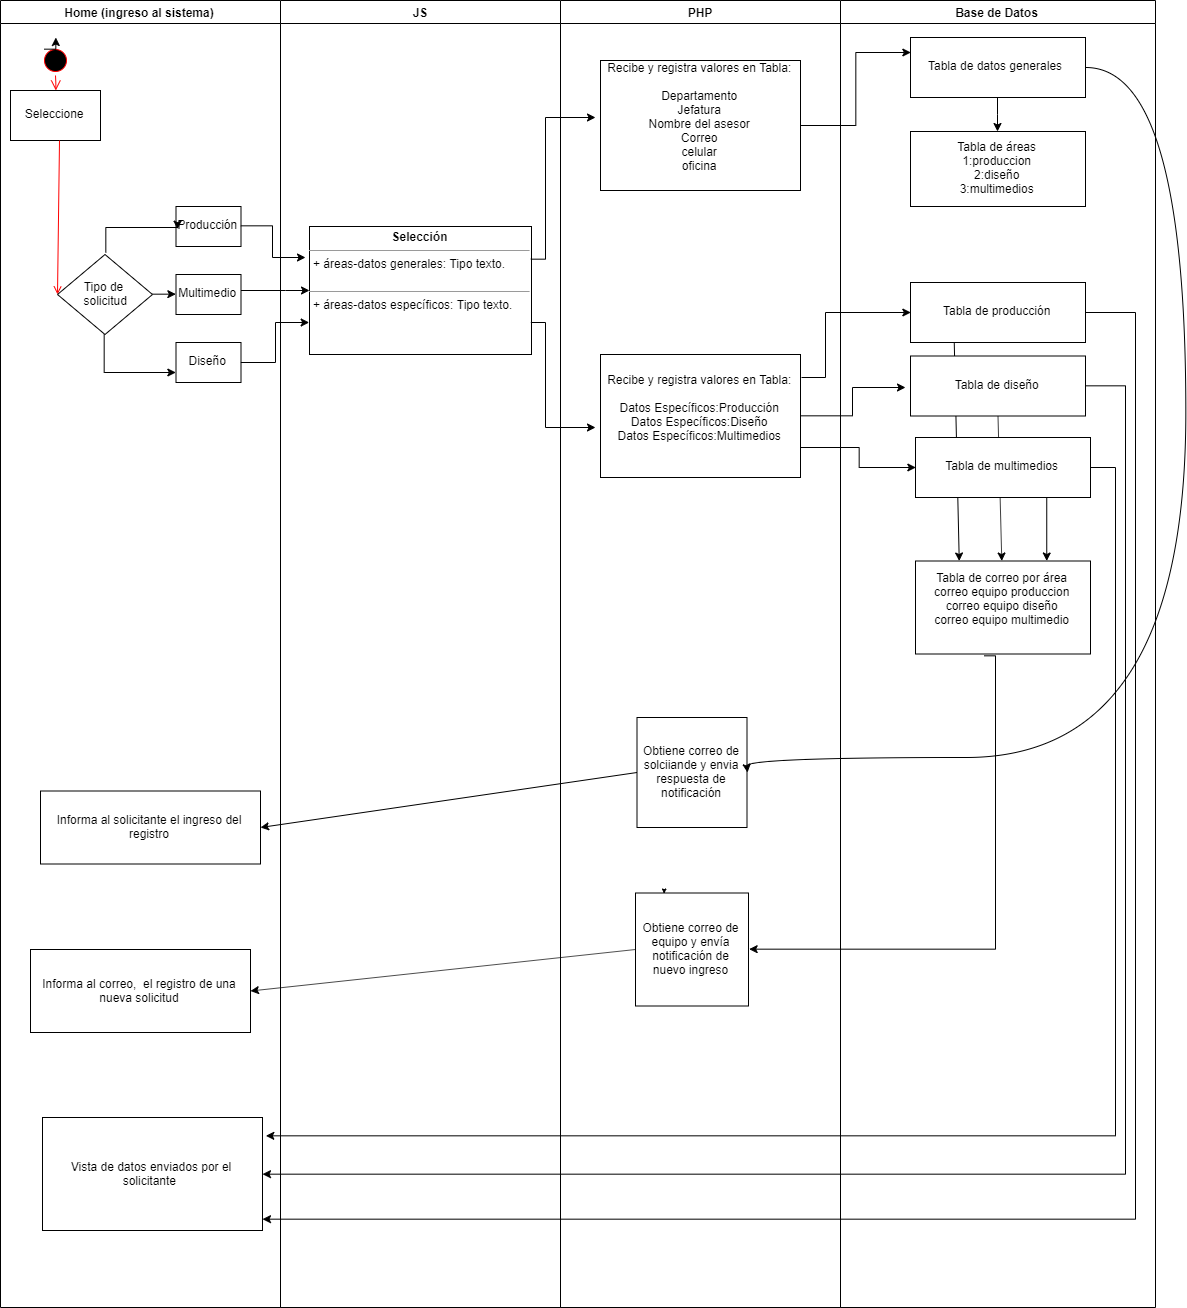

The diagram above was exported from draw.io. Its source (the exported page's mxGraphModel, read from the mxfile embedded in the PNG):
<mxGraphModel dx="1423" dy="645" grid="1" gridSize="10" guides="1" tooltips="1" connect="1" arrows="1" fold="1" page="1" pageScale="1" pageWidth="1169" pageHeight="826" background="#ffffff" math="0" shadow="0">
  <root>
    <mxCell id="0" />
    <mxCell id="1" parent="0" />
    <mxCell id="2" value="Home (ingreso al sistema)" style="swimlane;whiteSpace=wrap;startSize=23;" parent="1" vertex="1">
      <mxGeometry x="65" y="73" width="280" height="1307" as="geometry" />
    </mxCell>
    <mxCell id="5" value="" style="ellipse;shape=startState;fillColor=#000000;strokeColor=#ff0000;" parent="2" vertex="1">
      <mxGeometry x="40" y="45" width="30" height="30" as="geometry" />
    </mxCell>
    <mxCell id="6" value="" style="edgeStyle=elbowEdgeStyle;elbow=horizontal;verticalAlign=bottom;endArrow=open;endSize=8;strokeColor=#FF0000;endFill=1;rounded=0" parent="2" source="5" target="7" edge="1">
      <mxGeometry x="32.5" y="45" as="geometry">
        <mxPoint x="47.5" y="115" as="targetPoint" />
      </mxGeometry>
    </mxCell>
    <mxCell id="7" value="Seleccione" style="" parent="2" vertex="1">
      <mxGeometry x="10" y="90" width="90" height="50" as="geometry" />
    </mxCell>
    <mxCell id="9" value="" style="endArrow=open;strokeColor=#FF0000;endFill=1;rounded=0;entryX=0;entryY=0.5;entryDx=0;entryDy=0;" parent="2" target="na8aqhm_b4etTluQu2Av-53" edge="1">
      <mxGeometry relative="1" as="geometry">
        <mxPoint x="51.000000000000114" y="279" as="targetPoint" />
        <mxPoint x="59" y="140" as="sourcePoint" />
      </mxGeometry>
    </mxCell>
    <mxCell id="10" value="Multimedio" style="" parent="2" vertex="1">
      <mxGeometry x="175.5" y="274" width="65" height="40" as="geometry" />
    </mxCell>
    <mxCell id="na8aqhm_b4etTluQu2Av-66" value="" style="edgeStyle=orthogonalEdgeStyle;rounded=0;orthogonalLoop=1;jettySize=auto;html=1;entryX=0;entryY=0.5;entryDx=0;entryDy=0;" parent="2" source="na8aqhm_b4etTluQu2Av-53" target="10" edge="1">
      <mxGeometry relative="1" as="geometry">
        <mxPoint x="232" y="294" as="targetPoint" />
      </mxGeometry>
    </mxCell>
    <mxCell id="na8aqhm_b4etTluQu2Av-69" value="" style="edgeStyle=orthogonalEdgeStyle;rounded=0;orthogonalLoop=1;jettySize=auto;html=1;entryX=0;entryY=0.75;entryDx=0;entryDy=0;" parent="2" source="na8aqhm_b4etTluQu2Av-53" target="na8aqhm_b4etTluQu2Av-56" edge="1">
      <mxGeometry relative="1" as="geometry">
        <mxPoint x="104.50000000000011" y="414" as="targetPoint" />
        <Array as="points">
          <mxPoint x="104" y="372" />
        </Array>
      </mxGeometry>
    </mxCell>
    <mxCell id="na8aqhm_b4etTluQu2Av-53" value="&lt;font style=&quot;vertical-align: inherit&quot;&gt;&lt;font style=&quot;vertical-align: inherit&quot;&gt;Tipo de&lt;br&gt;&amp;nbsp;solicitud&lt;/font&gt;&lt;/font&gt;" style="rhombus;whiteSpace=wrap;html=1;" parent="2" vertex="1">
      <mxGeometry x="57" y="254" width="95" height="80" as="geometry" />
    </mxCell>
    <mxCell id="na8aqhm_b4etTluQu2Av-56" value="Diseño" style="" parent="2" vertex="1">
      <mxGeometry x="175.5" y="342" width="65" height="40" as="geometry" />
    </mxCell>
    <mxCell id="Y4HEYB7DCUbLVjXgqD2L-10" value="Producción" style="" vertex="1" parent="2">
      <mxGeometry x="175.5" y="206" width="65" height="40" as="geometry" />
    </mxCell>
    <mxCell id="Y4HEYB7DCUbLVjXgqD2L-40" value="" style="edgeStyle=orthogonalEdgeStyle;rounded=0;orthogonalLoop=1;jettySize=auto;html=1;" edge="1" parent="2">
      <mxGeometry relative="1" as="geometry">
        <mxPoint x="176.5" y="228" as="targetPoint" />
        <Array as="points">
          <mxPoint x="105" y="227.5" />
          <mxPoint x="177" y="227.5" />
        </Array>
        <mxPoint x="105.5" y="252" as="sourcePoint" />
      </mxGeometry>
    </mxCell>
    <mxCell id="Y4HEYB7DCUbLVjXgqD2L-52" value="Vista de datos enviados por el solicitante&amp;nbsp;" style="rounded=0;whiteSpace=wrap;html=1;" vertex="1" parent="2">
      <mxGeometry x="42" y="1117" width="220" height="113" as="geometry" />
    </mxCell>
    <mxCell id="Y4HEYB7DCUbLVjXgqD2L-57" value="Informa al correo,&amp;nbsp; el registro de una nueva solicitud" style="rounded=0;whiteSpace=wrap;html=1;" vertex="1" parent="2">
      <mxGeometry x="30" y="949" width="220" height="83" as="geometry" />
    </mxCell>
    <mxCell id="Y4HEYB7DCUbLVjXgqD2L-58" value="Informa al solicitante el ingreso del registro" style="rounded=0;whiteSpace=wrap;html=1;" vertex="1" parent="2">
      <mxGeometry x="40" y="790.5" width="220" height="73" as="geometry" />
    </mxCell>
    <mxCell id="3" value="JS" style="swimlane;whiteSpace=wrap" parent="1" vertex="1">
      <mxGeometry x="345" y="73" width="280" height="1307" as="geometry" />
    </mxCell>
    <mxCell id="na8aqhm_b4etTluQu2Av-98" value="&lt;p style=&quot;margin: 0px ; margin-top: 4px ; text-align: center&quot;&gt;&lt;b&gt;Selección&lt;/b&gt;&lt;br&gt;&lt;/p&gt;&lt;hr size=&quot;1&quot;&gt;&lt;p style=&quot;margin: 0px ; margin-left: 4px&quot;&gt;+ áreas-datos generales: Tipo texto.&lt;br&gt;&lt;br&gt;&lt;/p&gt;&lt;hr size=&quot;1&quot;&gt;&lt;p style=&quot;margin: 0px ; margin-left: 4px&quot;&gt;+ áreas-datos específicos: Tipo texto.&lt;br&gt;&lt;br&gt;&lt;/p&gt;" style="verticalAlign=top;align=left;overflow=fill;fontSize=12;fontFamily=Helvetica;html=1;" parent="3" vertex="1">
      <mxGeometry x="29" y="226" width="222" height="128" as="geometry" />
    </mxCell>
    <mxCell id="4" value="PHP" style="swimlane;whiteSpace=wrap" parent="1" vertex="1">
      <mxGeometry x="625" y="73" width="280" height="1307" as="geometry" />
    </mxCell>
    <mxCell id="na8aqhm_b4etTluQu2Av-77" value="Recibe y registra valores en Tabla:&#10; &#10;Departamento&#10;Jefatura&#10;Nombre del asesor&#10;Correo&#10;celular&#10;oficina&#10;" style="" parent="4" vertex="1">
      <mxGeometry x="40" y="60" width="200" height="130" as="geometry" />
    </mxCell>
    <mxCell id="Y4HEYB7DCUbLVjXgqD2L-18" value="Recibe y registra valores en Tabla:&#10; &#10;Datos Específicos:Producción&#10;Datos Específicos:Diseño&#10;Datos Específicos:Multimedios&#10;" style="" vertex="1" parent="4">
      <mxGeometry x="40" y="354" width="200" height="123" as="geometry" />
    </mxCell>
    <mxCell id="Y4HEYB7DCUbLVjXgqD2L-54" value="&lt;span style=&quot;white-space: normal&quot;&gt;Obtiene correo de solciiande y envia respuesta de notificación&lt;/span&gt;" style="whiteSpace=wrap;html=1;aspect=fixed;" vertex="1" parent="4">
      <mxGeometry x="76.5" y="717" width="110" height="110" as="geometry" />
    </mxCell>
    <mxCell id="Y4HEYB7DCUbLVjXgqD2L-53" value="&lt;span style=&quot;white-space: normal&quot;&gt;Obtiene correo de equipo y envía notificación de nuevo ingreso&lt;/span&gt;" style="whiteSpace=wrap;html=1;aspect=fixed;" vertex="1" parent="4">
      <mxGeometry x="75" y="892.5" width="113" height="113" as="geometry" />
    </mxCell>
    <mxCell id="Y4HEYB7DCUbLVjXgqD2L-70" style="edgeStyle=elbowEdgeStyle;rounded=0;orthogonalLoop=1;jettySize=auto;html=1;exitX=0.25;exitY=0;exitDx=0;exitDy=0;" edge="1" parent="4" source="Y4HEYB7DCUbLVjXgqD2L-53" target="Y4HEYB7DCUbLVjXgqD2L-53">
      <mxGeometry relative="1" as="geometry" />
    </mxCell>
    <mxCell id="Y4HEYB7DCUbLVjXgqD2L-72" style="edgeStyle=elbowEdgeStyle;rounded=0;orthogonalLoop=1;jettySize=auto;html=1;exitX=0.25;exitY=0;exitDx=0;exitDy=0;" edge="1" parent="4" source="Y4HEYB7DCUbLVjXgqD2L-54" target="Y4HEYB7DCUbLVjXgqD2L-54">
      <mxGeometry relative="1" as="geometry" />
    </mxCell>
    <mxCell id="Y4HEYB7DCUbLVjXgqD2L-73" style="edgeStyle=elbowEdgeStyle;rounded=0;orthogonalLoop=1;jettySize=auto;html=1;exitX=0.5;exitY=0;exitDx=0;exitDy=0;" edge="1" parent="4" source="Y4HEYB7DCUbLVjXgqD2L-54" target="Y4HEYB7DCUbLVjXgqD2L-54">
      <mxGeometry relative="1" as="geometry" />
    </mxCell>
    <mxCell id="na8aqhm_b4etTluQu2Av-41" value="Base de Datos" style="swimlane;whiteSpace=wrap" parent="1" vertex="1">
      <mxGeometry x="905" y="73" width="315" height="1307" as="geometry" />
    </mxCell>
    <mxCell id="na8aqhm_b4etTluQu2Av-51" value="Tabla de áreas&#10;1:produccion&#10;2:diseño&#10;3:multimedios" style="" parent="na8aqhm_b4etTluQu2Av-41" vertex="1">
      <mxGeometry x="70" y="131" width="175" height="75" as="geometry" />
    </mxCell>
    <mxCell id="Y4HEYB7DCUbLVjXgqD2L-87" style="edgeStyle=none;rounded=0;orthogonalLoop=1;jettySize=auto;html=1;exitX=0.25;exitY=1;exitDx=0;exitDy=0;entryX=0.25;entryY=0;entryDx=0;entryDy=0;" edge="1" parent="na8aqhm_b4etTluQu2Av-41" source="Y4HEYB7DCUbLVjXgqD2L-12" target="Y4HEYB7DCUbLVjXgqD2L-51">
      <mxGeometry relative="1" as="geometry" />
    </mxCell>
    <mxCell id="Y4HEYB7DCUbLVjXgqD2L-12" value="Tabla de producción" style="" vertex="1" parent="na8aqhm_b4etTluQu2Av-41">
      <mxGeometry x="70" y="282" width="175" height="60" as="geometry" />
    </mxCell>
    <mxCell id="Y4HEYB7DCUbLVjXgqD2L-88" style="edgeStyle=none;rounded=0;orthogonalLoop=1;jettySize=auto;html=1;exitX=0.5;exitY=1;exitDx=0;exitDy=0;" edge="1" parent="na8aqhm_b4etTluQu2Av-41" source="Y4HEYB7DCUbLVjXgqD2L-15" target="Y4HEYB7DCUbLVjXgqD2L-51">
      <mxGeometry relative="1" as="geometry" />
    </mxCell>
    <mxCell id="Y4HEYB7DCUbLVjXgqD2L-15" value="Tabla de diseño" style="" vertex="1" parent="na8aqhm_b4etTluQu2Av-41">
      <mxGeometry x="70" y="355.5" width="175" height="60" as="geometry" />
    </mxCell>
    <mxCell id="Y4HEYB7DCUbLVjXgqD2L-89" style="edgeStyle=none;rounded=0;orthogonalLoop=1;jettySize=auto;html=1;exitX=0.75;exitY=1;exitDx=0;exitDy=0;entryX=0.75;entryY=0;entryDx=0;entryDy=0;" edge="1" parent="na8aqhm_b4etTluQu2Av-41" source="Y4HEYB7DCUbLVjXgqD2L-16" target="Y4HEYB7DCUbLVjXgqD2L-51">
      <mxGeometry relative="1" as="geometry" />
    </mxCell>
    <mxCell id="Y4HEYB7DCUbLVjXgqD2L-16" value="Tabla de multimedios" style="" vertex="1" parent="na8aqhm_b4etTluQu2Av-41">
      <mxGeometry x="75" y="437" width="175" height="60" as="geometry" />
    </mxCell>
    <mxCell id="Y4HEYB7DCUbLVjXgqD2L-66" value="" style="edgeStyle=elbowEdgeStyle;rounded=0;orthogonalLoop=1;jettySize=auto;html=1;" edge="1" parent="na8aqhm_b4etTluQu2Av-41" source="Y4HEYB7DCUbLVjXgqD2L-17" target="na8aqhm_b4etTluQu2Av-51">
      <mxGeometry relative="1" as="geometry" />
    </mxCell>
    <mxCell id="Y4HEYB7DCUbLVjXgqD2L-17" value="Tabla de datos generales " style="" vertex="1" parent="na8aqhm_b4etTluQu2Av-41">
      <mxGeometry x="70" y="37" width="175" height="60" as="geometry" />
    </mxCell>
    <mxCell id="Y4HEYB7DCUbLVjXgqD2L-51" value="Tabla de correo por área&#10;correo equipo produccion&#10;correo equipo diseño&#10;correo equipo multimedio&#10;" style="" vertex="1" parent="na8aqhm_b4etTluQu2Av-41">
      <mxGeometry x="75" y="560.5" width="175" height="93" as="geometry" />
    </mxCell>
    <mxCell id="Y4HEYB7DCUbLVjXgqD2L-41" style="edgeStyle=orthogonalEdgeStyle;rounded=0;orthogonalLoop=1;jettySize=auto;html=1;exitX=0;exitY=0;exitDx=0;exitDy=0;" edge="1" parent="1" source="5">
      <mxGeometry relative="1" as="geometry">
        <mxPoint x="120" y="110" as="targetPoint" />
      </mxGeometry>
    </mxCell>
    <mxCell id="Y4HEYB7DCUbLVjXgqD2L-60" style="edgeStyle=elbowEdgeStyle;rounded=0;orthogonalLoop=1;jettySize=auto;html=1;exitX=1;exitY=0.5;exitDx=0;exitDy=0;" edge="1" parent="1" source="Y4HEYB7DCUbLVjXgqD2L-10">
      <mxGeometry relative="1" as="geometry">
        <mxPoint x="370" y="330" as="targetPoint" />
        <Array as="points" />
      </mxGeometry>
    </mxCell>
    <mxCell id="Y4HEYB7DCUbLVjXgqD2L-61" style="edgeStyle=elbowEdgeStyle;rounded=0;orthogonalLoop=1;jettySize=auto;html=1;" edge="1" parent="1" source="10" target="na8aqhm_b4etTluQu2Av-98">
      <mxGeometry relative="1" as="geometry">
        <Array as="points">
          <mxPoint x="350" y="363" />
        </Array>
      </mxGeometry>
    </mxCell>
    <mxCell id="Y4HEYB7DCUbLVjXgqD2L-62" style="edgeStyle=elbowEdgeStyle;rounded=0;orthogonalLoop=1;jettySize=auto;html=1;entryX=0;entryY=0.75;entryDx=0;entryDy=0;exitX=1;exitY=0.5;exitDx=0;exitDy=0;" edge="1" parent="1" source="na8aqhm_b4etTluQu2Av-56" target="na8aqhm_b4etTluQu2Av-98">
      <mxGeometry relative="1" as="geometry">
        <Array as="points">
          <mxPoint x="340" y="420" />
        </Array>
      </mxGeometry>
    </mxCell>
    <mxCell id="Y4HEYB7DCUbLVjXgqD2L-63" style="edgeStyle=elbowEdgeStyle;rounded=0;orthogonalLoop=1;jettySize=auto;html=1;exitX=1;exitY=0.25;exitDx=0;exitDy=0;" edge="1" parent="1" source="na8aqhm_b4etTluQu2Av-98">
      <mxGeometry relative="1" as="geometry">
        <mxPoint x="660" y="190" as="targetPoint" />
        <Array as="points">
          <mxPoint x="610" y="260" />
        </Array>
      </mxGeometry>
    </mxCell>
    <mxCell id="Y4HEYB7DCUbLVjXgqD2L-64" style="edgeStyle=elbowEdgeStyle;rounded=0;orthogonalLoop=1;jettySize=auto;html=1;exitX=1;exitY=0.75;exitDx=0;exitDy=0;" edge="1" parent="1" source="na8aqhm_b4etTluQu2Av-98">
      <mxGeometry relative="1" as="geometry">
        <mxPoint x="660.0000000000002" y="500" as="targetPoint" />
        <Array as="points">
          <mxPoint x="610" y="450" />
        </Array>
      </mxGeometry>
    </mxCell>
    <mxCell id="Y4HEYB7DCUbLVjXgqD2L-65" style="edgeStyle=elbowEdgeStyle;rounded=0;orthogonalLoop=1;jettySize=auto;html=1;entryX=0;entryY=0.25;entryDx=0;entryDy=0;" edge="1" parent="1" source="na8aqhm_b4etTluQu2Av-77" target="Y4HEYB7DCUbLVjXgqD2L-17">
      <mxGeometry relative="1" as="geometry" />
    </mxCell>
    <mxCell id="Y4HEYB7DCUbLVjXgqD2L-67" style="edgeStyle=elbowEdgeStyle;rounded=0;orthogonalLoop=1;jettySize=auto;html=1;entryX=0;entryY=0.5;entryDx=0;entryDy=0;" edge="1" parent="1" target="Y4HEYB7DCUbLVjXgqD2L-12">
      <mxGeometry relative="1" as="geometry">
        <mxPoint x="866" y="450" as="sourcePoint" />
        <Array as="points">
          <mxPoint x="890" y="440" />
        </Array>
      </mxGeometry>
    </mxCell>
    <mxCell id="Y4HEYB7DCUbLVjXgqD2L-68" style="edgeStyle=elbowEdgeStyle;rounded=0;orthogonalLoop=1;jettySize=auto;html=1;exitX=1;exitY=0.75;exitDx=0;exitDy=0;entryX=0;entryY=0.5;entryDx=0;entryDy=0;" edge="1" parent="1" source="Y4HEYB7DCUbLVjXgqD2L-18" target="Y4HEYB7DCUbLVjXgqD2L-16">
      <mxGeometry relative="1" as="geometry" />
    </mxCell>
    <mxCell id="Y4HEYB7DCUbLVjXgqD2L-69" style="edgeStyle=elbowEdgeStyle;rounded=0;orthogonalLoop=1;jettySize=auto;html=1;exitX=1;exitY=0.5;exitDx=0;exitDy=0;" edge="1" parent="1" source="Y4HEYB7DCUbLVjXgqD2L-18">
      <mxGeometry relative="1" as="geometry">
        <mxPoint x="970" y="459.9999999999999" as="targetPoint" />
      </mxGeometry>
    </mxCell>
    <mxCell id="Y4HEYB7DCUbLVjXgqD2L-76" style="edgeStyle=elbowEdgeStyle;rounded=0;orthogonalLoop=1;jettySize=auto;html=1;exitX=1;exitY=0.5;exitDx=0;exitDy=0;entryX=1.014;entryY=0.164;entryDx=0;entryDy=0;entryPerimeter=0;" edge="1" parent="1" source="Y4HEYB7DCUbLVjXgqD2L-16" target="Y4HEYB7DCUbLVjXgqD2L-52">
      <mxGeometry relative="1" as="geometry">
        <mxPoint x="1130" y="1208.5714285714287" as="targetPoint" />
        <Array as="points">
          <mxPoint x="1180" y="620" />
          <mxPoint x="1170" y="590" />
        </Array>
      </mxGeometry>
    </mxCell>
    <mxCell id="Y4HEYB7DCUbLVjXgqD2L-74" style="edgeStyle=elbowEdgeStyle;rounded=0;orthogonalLoop=1;jettySize=auto;html=1;entryX=1.001;entryY=0.896;entryDx=0;entryDy=0;entryPerimeter=0;" edge="1" parent="1" source="Y4HEYB7DCUbLVjXgqD2L-12" target="Y4HEYB7DCUbLVjXgqD2L-52">
      <mxGeometry relative="1" as="geometry">
        <mxPoint x="1150" y="1321.4285714285713" as="targetPoint" />
        <Array as="points">
          <mxPoint x="1200" y="524" />
        </Array>
      </mxGeometry>
    </mxCell>
    <mxCell id="Y4HEYB7DCUbLVjXgqD2L-75" style="edgeStyle=elbowEdgeStyle;rounded=0;orthogonalLoop=1;jettySize=auto;html=1;exitX=1;exitY=0.5;exitDx=0;exitDy=0;entryX=1;entryY=0.5;entryDx=0;entryDy=0;" edge="1" parent="1" source="Y4HEYB7DCUbLVjXgqD2L-15" target="Y4HEYB7DCUbLVjXgqD2L-52">
      <mxGeometry relative="1" as="geometry">
        <mxPoint x="1156" y="1272.857142857143" as="targetPoint" />
        <Array as="points">
          <mxPoint x="1190" y="580" />
          <mxPoint x="1180" y="550" />
        </Array>
      </mxGeometry>
    </mxCell>
    <mxCell id="Y4HEYB7DCUbLVjXgqD2L-77" style="edgeStyle=elbowEdgeStyle;rounded=0;orthogonalLoop=1;jettySize=auto;html=1;exitX=0.392;exitY=1.021;exitDx=0;exitDy=0;exitPerimeter=0;entryX=1;entryY=0.5;entryDx=0;entryDy=0;" edge="1" parent="1" source="Y4HEYB7DCUbLVjXgqD2L-51" target="Y4HEYB7DCUbLVjXgqD2L-53">
      <mxGeometry relative="1" as="geometry">
        <mxPoint x="810" y="950" as="targetPoint" />
        <Array as="points">
          <mxPoint x="1060" y="1050" />
          <mxPoint x="820" y="1010" />
          <mxPoint x="1060" y="1050" />
          <mxPoint x="1068" y="850" />
          <mxPoint x="1050" y="950" />
          <mxPoint x="990" y="1030" />
          <mxPoint x="1070" y="780" />
          <mxPoint x="1050" y="880" />
        </Array>
      </mxGeometry>
    </mxCell>
    <mxCell id="Y4HEYB7DCUbLVjXgqD2L-94" style="edgeStyle=orthogonalEdgeStyle;curved=1;rounded=0;orthogonalLoop=1;jettySize=auto;html=1;exitX=1;exitY=0.5;exitDx=0;exitDy=0;entryX=1;entryY=0.5;entryDx=0;entryDy=0;" edge="1" parent="1" source="Y4HEYB7DCUbLVjXgqD2L-17" target="Y4HEYB7DCUbLVjXgqD2L-54">
      <mxGeometry relative="1" as="geometry">
        <Array as="points">
          <mxPoint x="1250" y="140" />
          <mxPoint x="1250" y="830" />
          <mxPoint x="811" y="830" />
        </Array>
      </mxGeometry>
    </mxCell>
    <mxCell id="Y4HEYB7DCUbLVjXgqD2L-95" style="edgeStyle=none;rounded=0;orthogonalLoop=1;jettySize=auto;html=1;exitX=0;exitY=0.5;exitDx=0;exitDy=0;entryX=1;entryY=0.5;entryDx=0;entryDy=0;" edge="1" parent="1" source="Y4HEYB7DCUbLVjXgqD2L-54" target="Y4HEYB7DCUbLVjXgqD2L-58">
      <mxGeometry relative="1" as="geometry" />
    </mxCell>
    <mxCell id="Y4HEYB7DCUbLVjXgqD2L-96" style="edgeStyle=none;rounded=0;orthogonalLoop=1;jettySize=auto;html=1;exitX=0;exitY=0.5;exitDx=0;exitDy=0;entryX=1;entryY=0.5;entryDx=0;entryDy=0;" edge="1" parent="1" source="Y4HEYB7DCUbLVjXgqD2L-53" target="Y4HEYB7DCUbLVjXgqD2L-57">
      <mxGeometry relative="1" as="geometry" />
    </mxCell>
  </root>
</mxGraphModel>